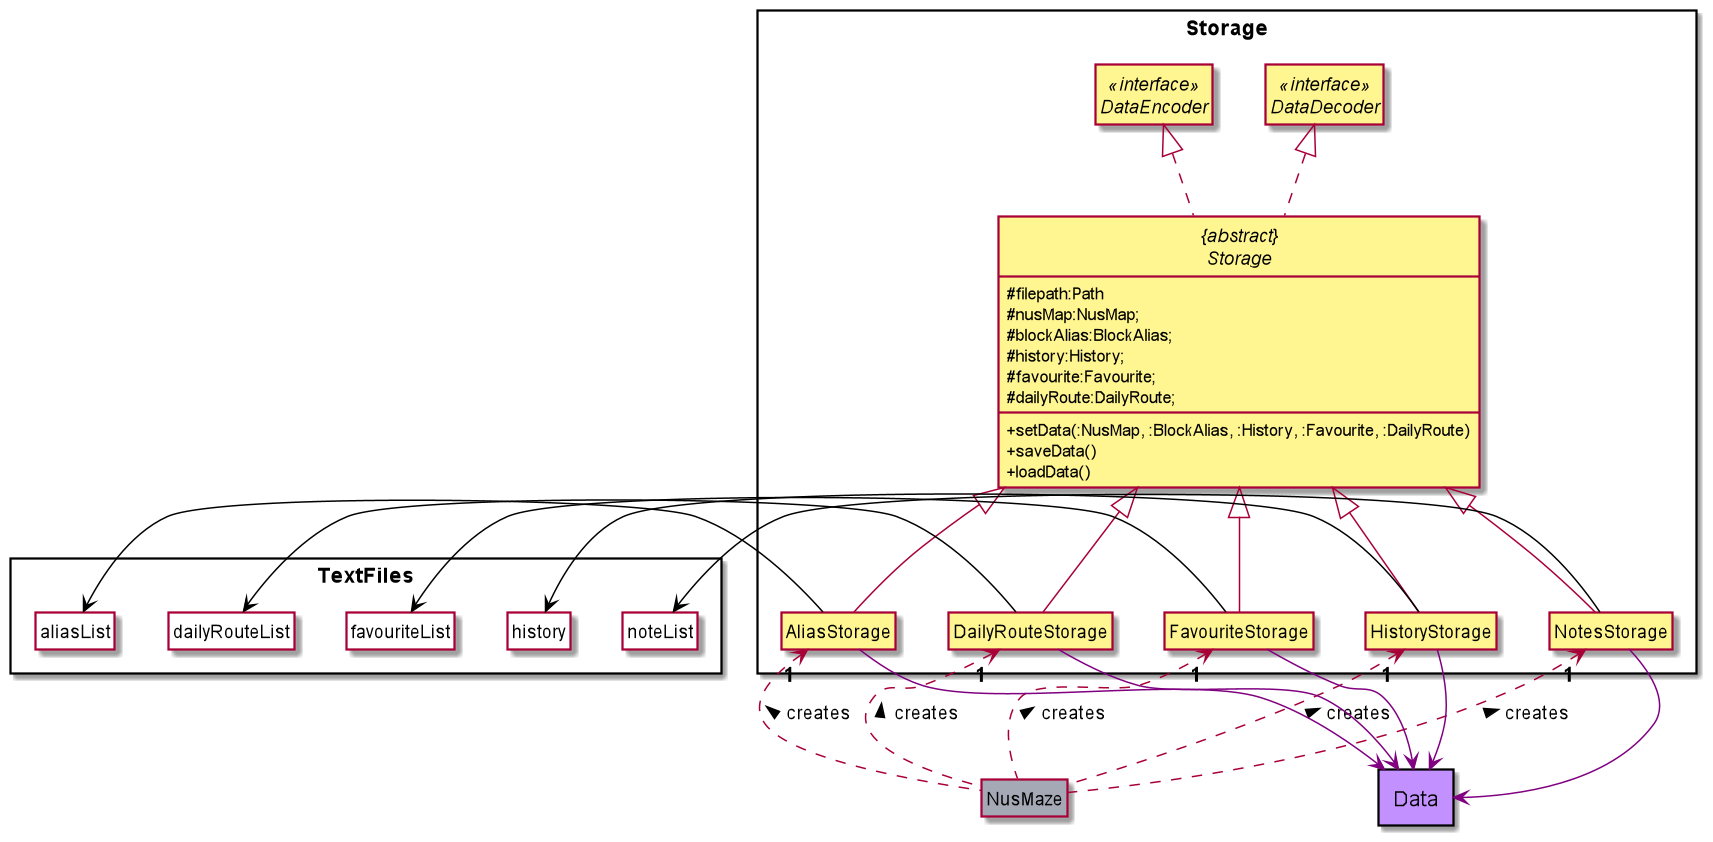

The diagram above was rendered by PlantUML. Its source (embedded in the PNG):
@startuml
'https://plantuml.com/class-diagram
!include Style.puml

package Data <<rectangle>> DATA_COLOR {
}

package TextFiles <<rectangle>> {
    class aliasList FILES_COLOR
    class dailyRouteList FILES_COLOR
    class favouriteList FILES_COLOR
    class history FILES_COLOR
    class noteList FILES_COLOR
}

package Storage <<rectangle>> {
        interface DataEncoder <<interface>> STORAGE_COLOR
        interface DataDecoder <<interface>> STORAGE_COLOR
        abstract class "{abstract}\nStorage" STORAGE_COLOR {
            #filepath:Path
            #nusMap:NusMap;
            #blockAlias:BlockAlias;
            #history:History;
            #favourite:Favourite;
            #dailyRoute:DailyRoute;
            +setData(:NusMap, :BlockAlias, :History, :Favourite, :DailyRoute)
            +saveData()
            +loadData()
        }

         class AliasStorage STORAGE_COLOR {
         }
         class DailyRouteStorage STORAGE_COLOR {
         }
         class FavouriteStorage STORAGE_COLOR {
         }
         class HistoryStorage STORAGE_COLOR {
         }
         class NotesStorage STORAGE_COLOR {
         }


}



class NusMaze NUSMAZE_COLOR {
}


"{abstract}\nStorage" ..up|> DataEncoder
"{abstract}\nStorage" ..up|> DataDecoder
AliasStorage --up|> "{abstract}\nStorage"
DailyRouteStorage --up|> "{abstract}\nStorage"
FavouriteStorage --up|> "{abstract}\nStorage"
HistoryStorage --up|> "{abstract}\nStorage"
NotesStorage --up|> "{abstract}\nStorage"

AliasStorage "**1**" <.. NusMaze : creates <
DailyRouteStorage "**1**" <.. NusMaze : creates <
FavouriteStorage  "**1**" <.. NusMaze : creates <
HistoryStorage  "**1**" <.. NusMaze : creates <
NotesStorage  "**1**" <.. NusMaze : creates <

AliasStorage --down[ARROW_DATA_COLOR]> Data
DailyRouteStorage --down[ARROW_DATA_COLOR]> Data
FavouriteStorage --down[ARROW_DATA_COLOR]> Data
HistoryStorage --down[ARROW_DATA_COLOR]> Data
NotesStorage --down[ARROW_DATA_COLOR]> Data


AliasStorage --left[ARROW_FILES_COLOR]> aliasList
DailyRouteStorage --left[ARROW_FILES_COLOR]> dailyRouteList
FavouriteStorage --left[ARROW_FILES_COLOR]> favouriteList
HistoryStorage --left[ARROW_FILES_COLOR]> history
NotesStorage --left[ARROW_FILES_COLOR]> noteList

skinparam classAttributeIconSize 0
hide AliasStorage attributes
hide DailyRouteStorage attributes
hide FavouriteStorage attributes
hide HistoryStorage attributes
hide NotesStorage attributes
hide NusMaze members
hide AliasStorage members
hide DailyRouteStorage members
hide FavouriteStorage members
hide HistoryStorage members
hide NotesStorage members
hide DataDecoder members
hide DataEncoder members
hide aliasList members
hide dailyRouteList members
hide favouriteList members
hide history members
hide noteList members
hide circle

@enduml